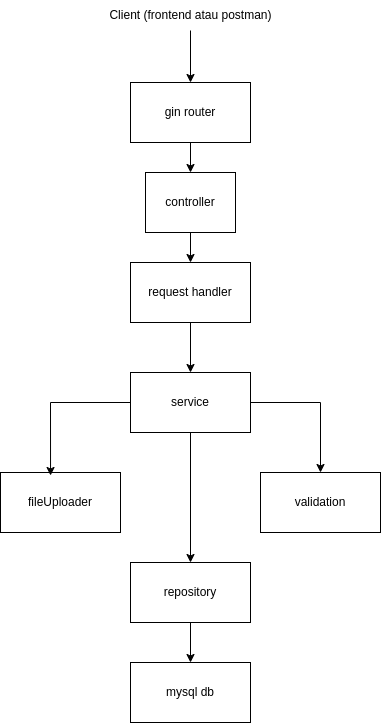

The diagram above was exported from draw.io. Its source (the exported page's mxGraphModel, read from the mxfile embedded in the PNG):
<mxGraphModel dx="1356" dy="764" grid="1" gridSize="10" guides="1" tooltips="1" connect="1" arrows="1" fold="1" page="1" pageScale="1" pageWidth="850" pageHeight="1100" math="0" shadow="0">
  <root>
    <mxCell id="0" />
    <mxCell id="1" parent="0" />
    <mxCell id="0oS8kON2mEeU4m7nv17R-4" value="" style="edgeStyle=orthogonalEdgeStyle;rounded=0;orthogonalLoop=1;jettySize=auto;html=1;" edge="1" parent="1" source="0oS8kON2mEeU4m7nv17R-1" target="0oS8kON2mEeU4m7nv17R-2">
      <mxGeometry relative="1" as="geometry" />
    </mxCell>
    <mxCell id="0oS8kON2mEeU4m7nv17R-1" value="gin router" style="rounded=0;whiteSpace=wrap;html=1;" vertex="1" parent="1">
      <mxGeometry x="330" y="120" width="120" height="60" as="geometry" />
    </mxCell>
    <mxCell id="0oS8kON2mEeU4m7nv17R-5" value="" style="edgeStyle=orthogonalEdgeStyle;rounded=0;orthogonalLoop=1;jettySize=auto;html=1;" edge="1" parent="1" source="0oS8kON2mEeU4m7nv17R-11" target="0oS8kON2mEeU4m7nv17R-3">
      <mxGeometry relative="1" as="geometry" />
    </mxCell>
    <mxCell id="0oS8kON2mEeU4m7nv17R-2" value="controller" style="rounded=0;whiteSpace=wrap;html=1;" vertex="1" parent="1">
      <mxGeometry x="345" y="210" width="90" height="60" as="geometry" />
    </mxCell>
    <mxCell id="0oS8kON2mEeU4m7nv17R-13" style="edgeStyle=orthogonalEdgeStyle;rounded=0;orthogonalLoop=1;jettySize=auto;html=1;entryX=0.5;entryY=0;entryDx=0;entryDy=0;" edge="1" parent="1" source="0oS8kON2mEeU4m7nv17R-3" target="0oS8kON2mEeU4m7nv17R-10">
      <mxGeometry relative="1" as="geometry" />
    </mxCell>
    <mxCell id="0oS8kON2mEeU4m7nv17R-15" style="edgeStyle=orthogonalEdgeStyle;rounded=0;orthogonalLoop=1;jettySize=auto;html=1;exitX=0.5;exitY=1;exitDx=0;exitDy=0;" edge="1" parent="1" source="0oS8kON2mEeU4m7nv17R-3" target="0oS8kON2mEeU4m7nv17R-8">
      <mxGeometry relative="1" as="geometry" />
    </mxCell>
    <mxCell id="0oS8kON2mEeU4m7nv17R-3" value="service" style="rounded=0;whiteSpace=wrap;html=1;" vertex="1" parent="1">
      <mxGeometry x="330" y="410" width="120" height="60" as="geometry" />
    </mxCell>
    <mxCell id="0oS8kON2mEeU4m7nv17R-7" value="" style="edgeStyle=orthogonalEdgeStyle;rounded=0;orthogonalLoop=1;jettySize=auto;html=1;" edge="1" parent="1" source="0oS8kON2mEeU4m7nv17R-6" target="0oS8kON2mEeU4m7nv17R-1">
      <mxGeometry relative="1" as="geometry" />
    </mxCell>
    <mxCell id="0oS8kON2mEeU4m7nv17R-6" value="Client (frontend atau postman)" style="text;html=1;align=center;verticalAlign=middle;resizable=0;points=[];autosize=1;strokeColor=none;fillColor=none;" vertex="1" parent="1">
      <mxGeometry x="295" y="38" width="190" height="30" as="geometry" />
    </mxCell>
    <mxCell id="0oS8kON2mEeU4m7nv17R-17" value="" style="edgeStyle=orthogonalEdgeStyle;rounded=0;orthogonalLoop=1;jettySize=auto;html=1;" edge="1" parent="1" source="0oS8kON2mEeU4m7nv17R-8" target="0oS8kON2mEeU4m7nv17R-16">
      <mxGeometry relative="1" as="geometry" />
    </mxCell>
    <mxCell id="0oS8kON2mEeU4m7nv17R-8" value="repository" style="rounded=0;whiteSpace=wrap;html=1;" vertex="1" parent="1">
      <mxGeometry x="330" y="600" width="120" height="60" as="geometry" />
    </mxCell>
    <mxCell id="0oS8kON2mEeU4m7nv17R-9" value="fileUploader" style="rounded=0;whiteSpace=wrap;html=1;" vertex="1" parent="1">
      <mxGeometry x="200" y="510" width="120" height="60" as="geometry" />
    </mxCell>
    <mxCell id="0oS8kON2mEeU4m7nv17R-10" value="validation" style="rounded=0;whiteSpace=wrap;html=1;" vertex="1" parent="1">
      <mxGeometry x="460" y="510" width="120" height="60" as="geometry" />
    </mxCell>
    <mxCell id="0oS8kON2mEeU4m7nv17R-12" value="" style="edgeStyle=orthogonalEdgeStyle;rounded=0;orthogonalLoop=1;jettySize=auto;html=1;" edge="1" parent="1" source="0oS8kON2mEeU4m7nv17R-2" target="0oS8kON2mEeU4m7nv17R-11">
      <mxGeometry relative="1" as="geometry">
        <mxPoint x="390" y="270" as="sourcePoint" />
        <mxPoint x="390" y="410" as="targetPoint" />
      </mxGeometry>
    </mxCell>
    <mxCell id="0oS8kON2mEeU4m7nv17R-11" value="request handler" style="rounded=0;whiteSpace=wrap;html=1;" vertex="1" parent="1">
      <mxGeometry x="330" y="300" width="120" height="60" as="geometry" />
    </mxCell>
    <mxCell id="0oS8kON2mEeU4m7nv17R-14" style="edgeStyle=orthogonalEdgeStyle;rounded=0;orthogonalLoop=1;jettySize=auto;html=1;entryX=0.417;entryY=0.05;entryDx=0;entryDy=0;entryPerimeter=0;" edge="1" parent="1" source="0oS8kON2mEeU4m7nv17R-3" target="0oS8kON2mEeU4m7nv17R-9">
      <mxGeometry relative="1" as="geometry" />
    </mxCell>
    <mxCell id="0oS8kON2mEeU4m7nv17R-16" value="mysql db" style="rounded=0;whiteSpace=wrap;html=1;" vertex="1" parent="1">
      <mxGeometry x="330" y="700" width="120" height="60" as="geometry" />
    </mxCell>
  </root>
</mxGraphModel>